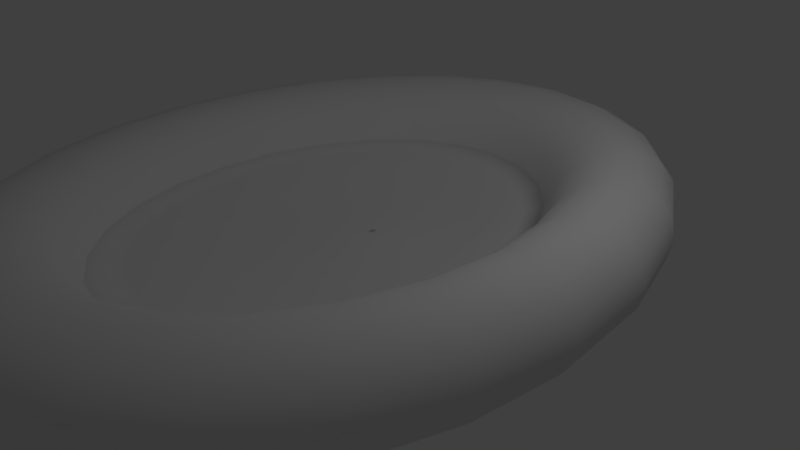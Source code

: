 # Source: Nest.blend  (saved by Blender 2.77.0; exported with 4.5.12 LTS)
import bpy
from mathutils import Matrix  # noqa: F401  (used for matrix-valued properties, if any)

bpy.ops.wm.read_factory_settings(use_empty=True)
scene = bpy.context.scene
scene.name = 'Scene'

# ---- collections
col_collection_1 = bpy.data.collections.new('Collection 1'); scene.collection.children.link(col_collection_1)

# ---- images (referenced by path relative to the original .blend; pixels are not part of the script)
import os
ASSET_DIR = os.environ.get("B2B_ASSET_DIR", "")  # directory of the original .blend (textures are referenced by path, not embedded)
HERE = os.path.dirname(os.path.abspath(__file__))  # packed textures are extracted next to this script under _unpacked/

def load_image(name, relpath, width, height, colorspace="sRGB"):
    """Load a texture the original file referenced (path relative to the .blend, or extracted next to this script)."""
    p = next((c for c in (os.path.join(HERE, relpath), os.path.join(ASSET_DIR, relpath)) if relpath and os.path.exists(c)), "")
    if p:
        img = bpy.data.images.load(p, check_existing=True)
        img.name = name
    else:  # same state as the original file: an image datablock whose file is absent (Cycles renders it pink)
        img = bpy.data.images.new(name, width, height)
        img.source = "FILE"
        img.filepath = "//" + (relpath or name)
    img.colorspace_settings.name = colorspace
    return img
img_nesttex = load_image('NestTex', 'textures/NestTex.png', 1024, 1024, 'sRGB')

# ---- materials (node trees are filled in below, after node groups)
mat_material_001 = bpy.data.materials.new('Material.001')
mat_material_001.alpha_threshold = 0.0
mat_material_001.roughness = 0.5

# ---- material node trees
mat_material_001.use_nodes = True; mat_material_001.node_tree.nodes.clear()
_N = mat_material_001.node_tree.nodes; _L = mat_material_001.node_tree.links
n0 = _N.new('ShaderNodeOutputMaterial'); n0.name = 'Material Output'; n0.location = (300, 300)
n1 = _N.new('ShaderNodeBsdfDiffuse'); n1.name = 'Diffuse BSDF'; n1.location = (10, 300)
n2 = _N.new('ShaderNodeTexImage'); n2.name = 'Image Texture'; n2.location = (0, 0)
n2.width = 140
n2.image = img_nesttex
_L.new(n1.outputs[0], n0.inputs[0])
n0.is_active_output = True

# ---- world
world_world = bpy.data.worlds.new('World'); scene.world = world_world
world_world.color = (0.05088, 0.05088, 0.05088)
world_world.use_sun_shadow = False
world_world.sun_shadow_jitter_overblur = 0.0
world_world.cycles.sampling_method = 'MANUAL'

# ---- cameras
cam_camera = bpy.data.cameras.new('Camera')
cam_camera.clip_end = 100.0
cam_camera.lens = 35.0
cam_camera.sensor_width = 32.0
cam_camera.sensor_height = 18.0
cam_camera.ortho_scale = 7.314
cam_camera.dof.focus_distance = 0.0

# ---- lights
light_lamp = bpy.data.lights.new('Lamp', 'POINT')
light_lamp.transmission_factor = 0.0
light_lamp.cutoff_distance = 30.0
light_lamp.energy = 100.0
light_lamp.shadow_buffer_clip_start = 1.001
light_lamp.shadow_soft_size = 0.1
light_lamp.shadow_maximum_resolution = 0.006
light_lamp.use_absolute_resolution = True

# ---- meshes
me_torus = bpy.data.meshes.new('Torus')
me_torus.from_pydata([(5.96e-08, 1.25, 0.0), (1.788e-07, 1.177, 0.1768), (8.941e-08, 1.0, 0.25), (5.96e-08, 0.8232, 0.1768), (8.941e-08, 0.75, 3.062e-17), (5.96e-08, 0.8232, -0.1768), (8.941e-08, 1.0, -0.25), (1.788e-07, 1.177, -0.1768), (-0.625, 1.083, 0.0), (-0.5884, 1.019, 0.1768), (-0.5, 0.866, 0.25), (-0.4116, 0.7129, 0.1768), (-0.375, 0.6495, 3.062e-17), (-0.4116, 0.7129, -0.1768), (-0.5, 0.866, -0.25), (-0.5884, 1.019, -0.1768), (-1.083, 0.625, 0.0), (-1.019, 0.5884, 0.1768), (-0.866, 0.5, 0.25), (-0.7129, 0.4116, 0.1768), (-0.6495, 0.375, 3.062e-17), (-0.7129, 0.4116, -0.1768), (-0.866, 0.5, -0.25), (-1.019, 0.5884, -0.1768), (-1.25, 1.093e-07, 0.0), (-1.177, 1.029e-07, 0.1768), (-1.0, 8.742e-08, 0.25), (-0.8232, 7.197e-08, 0.1768), (-0.75, 6.557e-08, 3.062e-17), (-0.8232, 7.197e-08, -0.1768), (-1.0, 8.742e-08, -0.25), (-1.177, 1.029e-07, -0.1768), (-1.083, -0.625, 0.0), (-1.019, -0.5884, 0.1768), (-0.866, -0.5, 0.25), (-0.7129, -0.4116, 0.1768), (-0.6495, -0.375, 3.062e-17), (-0.7129, -0.4116, -0.1768), (-0.866, -0.5, -0.25), (-1.019, -0.5884, -0.1768), (-0.625, -1.083, 0.0), (-0.5884, -1.019, 0.1768), (-0.5, -0.866, 0.25), (-0.4116, -0.7129, 0.1768), (-0.375, -0.6495, 3.062e-17), (-0.4116, -0.7129, -0.1768), (-0.5, -0.866, -0.25), (-0.5884, -1.019, -0.1768), (5.96e-08, -1.25, 0.0), (1.788e-07, -1.177, 0.1768), (8.941e-08, -1.0, 0.25), (5.96e-08, -0.8232, 0.1768), (8.941e-08, -0.75, 3.062e-17), (5.96e-08, -0.8232, -0.1768), (8.941e-08, -1.0, -0.25), (1.788e-07, -1.177, -0.1768), (0.0, 0.528, 0.06209), (-0.2841, 0.4519, 0.06209), (-0.492, 0.2439, 0.06209), (-0.5682, -0.04016, 0.06209), (-0.492, -0.3242, 0.06209), (-0.2841, -0.5322, 0.06209), (0.0, -0.6083, 0.06209), (0.0, 0.2269, 0.1463), (-0.1608, 0.1838, 0.1463), (-0.2784, 0.06612, 0.1463), (-0.3215, -0.09464, 0.1463), (-0.2784, -0.2554, 0.1463), (-0.1608, -0.3731, 0.1463), (0.0, -0.4162, 0.1463), (0.0, -0.1505, 0.1415), (-0.006219, -0.1521, 0.1415), (-0.01077, -0.1567, 0.1415), (-0.01244, -0.1629, 0.1415), (-0.01077, -0.1691, 0.1415), (-0.006219, -0.1737, 0.1415), (0.0, -0.1753, 0.1415)], [], [(0, 8, 9, 1), (1, 9, 10, 2), (2, 10, 11, 3), (3, 11, 12, 4), (4, 12, 13, 5), (5, 13, 14, 6), (6, 14, 15, 7), (7, 15, 8, 0), (8, 16, 17, 9), (9, 17, 18, 10), (10, 18, 19, 11), (11, 19, 20, 12), (12, 20, 21, 13), (13, 21, 22, 14), (14, 22, 23, 15), (15, 23, 16, 8), (16, 24, 25, 17), (17, 25, 26, 18), (18, 26, 27, 19), (19, 27, 28, 20), (20, 28, 29, 21), (21, 29, 30, 22), (22, 30, 31, 23), (23, 31, 24, 16), (24, 32, 33, 25), (25, 33, 34, 26), (26, 34, 35, 27), (27, 35, 36, 28), (28, 36, 37, 29), (29, 37, 38, 30), (30, 38, 39, 31), (31, 39, 32, 24), (32, 40, 41, 33), (33, 41, 42, 34), (34, 42, 43, 35), (35, 43, 44, 36), (36, 44, 45, 37), (37, 45, 46, 38), (38, 46, 47, 39), (39, 47, 40, 32), (40, 48, 49, 41), (41, 49, 50, 42), (42, 50, 51, 43), (43, 51, 52, 44), (44, 52, 53, 45), (45, 53, 54, 46), (46, 54, 55, 47), (47, 55, 48, 40), (28, 20, 58, 59), (52, 44, 61, 62), (36, 28, 59, 60), (12, 4, 56, 57), (20, 12, 57, 58), (44, 36, 60, 61), (62, 61, 68, 69), (61, 60, 67, 68), (57, 56, 63, 64), (59, 58, 65, 66), (60, 59, 66, 67), (58, 57, 64, 65), (68, 67, 74, 75), (64, 63, 70, 71), (66, 65, 72, 73), (67, 66, 73, 74), (65, 64, 71, 72), (69, 68, 75, 76)])
me_torus.polygons.foreach_set('use_smooth', [True] * 66)
_uv = me_torus.uv_layers.new(name='UVMap')
_uv.uv.foreach_set('vector', [0.836, 0.8316, 0.7026, 0.6924, 0.7365, 0.6557, 0.8803, 0.7784, 0.8803, 0.7784, 0.7365, 0.6557, 0.7719, 0.6149, 0.9112, 0.7155, 0.9112, 0.7155, 0.7719, 0.6149, 0.8106, 0.5676, 0.9366, 0.6506, 0.9366, 0.6506, 0.8106, 0.5676, 0.8506, 0.5145, 0.9677, 0.5909, 0.6025, 0.9429, 0.5303, 0.8325, 0.5819, 0.7935, 0.6602, 0.9129, 0.6602, 0.9129, 0.5819, 0.7935, 0.628, 0.7591, 0.7195, 0.8923, 0.7195, 0.8923, 0.628, 0.7591, 0.6673, 0.7265, 0.7799, 0.8688, 0.7799, 0.8688, 0.6673, 0.7265, 0.7026, 0.6924, 0.836, 0.8316, 0.7026, 0.6924, 0.5952, 0.586, 0.6263, 0.5523, 0.7365, 0.6557, 0.7365, 0.6557, 0.6263, 0.5523, 0.6603, 0.5164, 0.7719, 0.6149, 0.7719, 0.6149, 0.6603, 0.5164, 0.6996, 0.4751, 0.8106, 0.5676, 0.8106, 0.5676, 0.6996, 0.4751, 0.7427, 0.4264, 0.8506, 0.5145, 0.5303, 0.8325, 0.4413, 0.7334, 0.4875, 0.69, 0.5819, 0.7935, 0.5819, 0.7935, 0.4875, 0.69, 0.5287, 0.6526, 0.628, 0.7591, 0.628, 0.7591, 0.5287, 0.6526, 0.5637, 0.6189, 0.6673, 0.7265, 0.6673, 0.7265, 0.5637, 0.6189, 0.5952, 0.586, 0.7026, 0.6924, 0.5952, 0.586, 0.4922, 0.487, 0.5227, 0.4541, 0.6263, 0.5523, 0.6263, 0.5523, 0.5227, 0.4541, 0.5565, 0.4198, 0.6603, 0.5164, 0.6603, 0.5164, 0.5565, 0.4198, 0.5962, 0.3807, 0.6996, 0.4751, 0.6996, 0.4751, 0.5962, 0.3807, 0.6405, 0.3347, 0.7427, 0.4264, 0.4413, 0.7334, 0.3439, 0.6393, 0.3882, 0.5932, 0.4875, 0.69, 0.4875, 0.69, 0.3882, 0.5932, 0.4279, 0.5542, 0.5287, 0.6526, 0.5287, 0.6526, 0.4279, 0.5542, 0.4617, 0.5198, 0.5637, 0.6189, 0.5637, 0.6189, 0.4617, 0.5198, 0.4922, 0.487, 0.5952, 0.586, 0.4922, 0.487, 0.3892, 0.388, 0.4207, 0.355, 0.5227, 0.4541, 0.5227, 0.4541, 0.4207, 0.355, 0.4557, 0.3213, 0.5565, 0.4198, 0.5565, 0.4198, 0.4557, 0.3213, 0.4969, 0.2839, 0.5962, 0.3807, 0.5962, 0.3807, 0.4969, 0.2839, 0.5431, 0.2405, 0.6405, 0.3347, 0.3439, 0.6393, 0.2417, 0.5475, 0.2848, 0.4988, 0.3882, 0.5932, 0.3882, 0.5932, 0.2848, 0.4988, 0.3241, 0.4575, 0.4279, 0.5542, 0.4279, 0.5542, 0.3241, 0.4575, 0.3581, 0.4216, 0.4617, 0.5198, 0.4617, 0.5198, 0.3581, 0.4216, 0.3892, 0.388, 0.4922, 0.487, 0.3892, 0.388, 0.2818, 0.2815, 0.317, 0.2474, 0.4207, 0.355, 0.4207, 0.355, 0.317, 0.2474, 0.3564, 0.2148, 0.4557, 0.3213, 0.4557, 0.3213, 0.3564, 0.2148, 0.4025, 0.1804, 0.4969, 0.2839, 0.4969, 0.2839, 0.4025, 0.1804, 0.454, 0.1415, 0.5431, 0.2405, 0.2417, 0.5475, 0.1337, 0.4594, 0.1738, 0.4063, 0.2848, 0.4988, 0.2848, 0.4988, 0.1738, 0.4063, 0.2125, 0.359, 0.3241, 0.4575, 0.3241, 0.4575, 0.2125, 0.359, 0.2479, 0.3182, 0.3581, 0.4216, 0.3581, 0.4216, 0.2479, 0.3182, 0.2818, 0.2815, 0.3892, 0.388, 0.2818, 0.2815, 0.1484, 0.1423, 0.2045, 0.1051, 0.317, 0.2474, 0.317, 0.2474, 0.2045, 0.1051, 0.2648, 0.0816, 0.3564, 0.2148, 0.3564, 0.2148, 0.2648, 0.0816, 0.3242, 0.06098, 0.4025, 0.1804, 0.4025, 0.1804, 0.3242, 0.06098, 0.3819, 0.03098, 0.454, 0.1415, 0.1337, 0.4594, 0.01669, 0.383, 0.04782, 0.3233, 0.1738, 0.4063, 0.1738, 0.4063, 0.04782, 0.3233, 0.07322, 0.2584, 0.2125, 0.359, 0.2125, 0.359, 0.07322, 0.2584, 0.1041, 0.1955, 0.2479, 0.3182, 0.2479, 0.3182, 0.1041, 0.1955, 0.1484, 0.1423, 0.2818, 0.2815, 0.1535, 0.8959, 0.0926, 0.7935, 0.1576, 0.7857, 0.2036, 0.8626, 0.4825, 0.9029, 0.3761, 0.9579, 0.3709, 0.9087, 0.4511, 0.867, 0.2567, 0.9556, 0.1535, 0.8959, 0.2036, 0.8626, 0.2812, 0.9073, 0.08932, 0.6747, 0.144, 0.5695, 0.1964, 0.6165, 0.155, 0.696, 0.0926, 0.7935, 0.08932, 0.6747, 0.155, 0.696, 0.1576, 0.7857, 0.3761, 0.9579, 0.2567, 0.9556, 0.2812, 0.9073, 0.3709, 0.9087, 0.4511, 0.867, 0.3709, 0.9087, 0.3636, 0.8429, 0.4081, 0.8187, 0.3709, 0.9087, 0.2812, 0.9073, 0.3137, 0.8426, 0.3636, 0.8429, 0.155, 0.696, 0.1964, 0.6165, 0.2674, 0.6804, 0.2435, 0.7251, 0.2036, 0.8626, 0.1576, 0.7857, 0.2447, 0.7753, 0.2704, 0.8181, 0.2812, 0.9073, 0.2036, 0.8626, 0.2704, 0.8181, 0.3137, 0.8426, 0.1576, 0.7857, 0.155, 0.696, 0.2435, 0.7251, 0.2447, 0.7753, 0.3636, 0.8429, 0.3137, 0.8426, 0.3524, 0.7666, 0.3544, 0.7667, 0.2435, 0.7251, 0.2674, 0.6804, 0.3507, 0.7603, 0.3497, 0.762, 0.2704, 0.8181, 0.2447, 0.7753, 0.3497, 0.764, 0.3507, 0.7657, 0.3137, 0.8426, 0.2704, 0.8181, 0.3507, 0.7657, 0.3524, 0.7666, 0.2447, 0.7753, 0.2435, 0.7251, 0.3497, 0.762, 0.3497, 0.764, 0.4081, 0.8187, 0.3636, 0.8429, 0.3544, 0.7667, 0.3561, 0.7657])
me_torus.materials.append(mat_material_001)
me_torus.use_remesh_preserve_volume = False
me_torus.use_remesh_preserve_attributes = False
me_torus.use_mirror_vertex_groups = False
me_torus.update()

# ---- objects
ob_lamp = bpy.data.objects.new('Lamp', light_lamp)
ob_camera = bpy.data.objects.new('Camera', cam_camera)
ob_torus = bpy.data.objects.new('Torus', me_torus)

# ---- transforms, parenting, visibility, modifiers, constraints
ob_lamp.location = (4.076, 1.005, 5.904)
ob_lamp.rotation_euler = (0.6503, 0.05522, 1.866)
ob_lamp.lock_rotations_4d = False
ob_lamp.empty_display_type = 'ARROWS'
ob_lamp.color = (0.0, 0.0, 0.0, 0.0)
ob_lamp.lineart.crease_threshold = 0.0
ob_camera.location = (7.481, -6.508, 5.344)
ob_camera.rotation_euler = (1.109, 0.01082, 0.8149)
ob_camera.lock_rotations_4d = False
ob_camera.empty_display_type = 'ARROWS'
ob_camera.color = (0.0, 0.0, 0.0, 0.0)
ob_camera.display_type = 'WIRE'
ob_camera.lineart.crease_threshold = 0.0
ob_torus.location = (0.0, -0.6803, 0.7589)
ob_torus.scale = (-3.145, -4.107, -2.963)
ob_torus.lineart.crease_threshold = 0.0
_m = ob_torus.modifiers.new('Mirror', 'MIRROR')
_m.use_clip = True
_m = ob_torus.modifiers.new('Subsurf', 'SUBSURF')
_m.uv_smooth = 'PRESERVE_CORNERS'
_m.quality = 1
_m.render_levels = 1
_m.show_only_control_edges = False

# ---- collection membership
col_collection_1.objects.link(ob_lamp)
col_collection_1.objects.link(ob_camera)
col_collection_1.objects.link(ob_torus)

# ---- scene / render settings (as saved in the file)
scene.camera = ob_camera
scene.frame_start = 1; scene.frame_end = 250; scene.frame_set(1)
scene.render.engine = 'CYCLES'
scene.render.resolution_percentage = 50
scene.render.dither_intensity = 0.0
scene.cycles.use_denoising = False
scene.cycles.samples = 128
scene.cycles.sampling_pattern = 'TABULATED_SOBOL'
scene.cycles.light_sampling_threshold = 0.0
scene.cycles.use_adaptive_sampling = False
scene.cycles.use_light_tree = False
scene.cycles.blur_glossy = 0.0
scene.cycles.sample_clamp_indirect = 0.0
scene.view_settings.view_transform = 'Standard'
bpy.context.view_layer.update()

